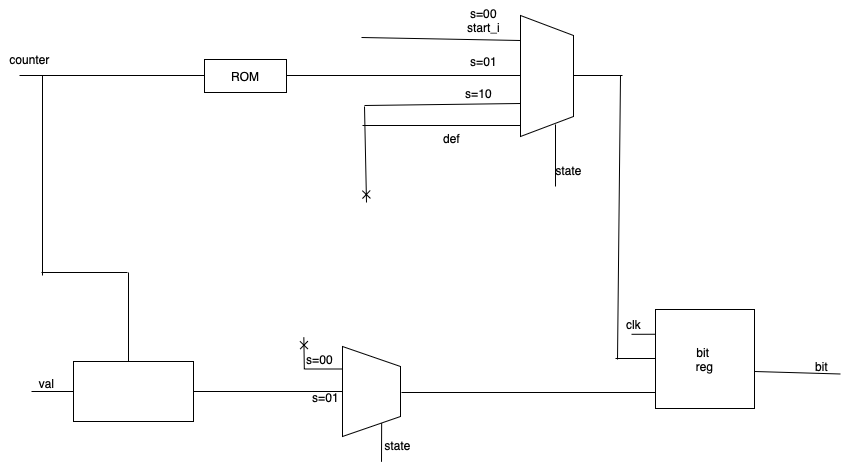

The diagram above was exported from draw.io. Its source (the exported page's mxGraphModel, read from the mxfile embedded in the PNG):
<mxGraphModel dx="815" dy="535" grid="0" gridSize="10" guides="1" tooltips="1" connect="1" arrows="1" fold="1" page="0" pageScale="1" pageWidth="827" pageHeight="1169" math="0" shadow="0">
  <root>
    <mxCell id="0" />
    <mxCell id="1" parent="0" />
    <mxCell id="7fofBs12pitv3q1yINzF-8" style="edgeStyle=orthogonalEdgeStyle;rounded=0;orthogonalLoop=1;jettySize=auto;html=1;exitX=0;exitY=0.25;exitDx=0;exitDy=0;endArrow=none;endFill=0;" edge="1" parent="1" source="XNuLIRJAO3lqKB1kFuSd-1">
      <mxGeometry relative="1" as="geometry">
        <mxPoint x="509.0049082438152" y="295.66666666666663" as="targetPoint" />
      </mxGeometry>
    </mxCell>
    <mxCell id="XNuLIRJAO3lqKB1kFuSd-1" value="bit&amp;nbsp;&lt;div&gt;reg&lt;/div&gt;" style="whiteSpace=wrap;html=1;aspect=fixed;" parent="1" vertex="1">
      <mxGeometry x="533" y="271" width="99" height="99" as="geometry" />
    </mxCell>
    <mxCell id="XNuLIRJAO3lqKB1kFuSd-11" value="" style="endArrow=none;html=1;rounded=0;" parent="1" edge="1">
      <mxGeometry width="50" height="50" relative="1" as="geometry">
        <mxPoint x="279" y="354" as="sourcePoint" />
        <mxPoint x="533" y="354" as="targetPoint" />
      </mxGeometry>
    </mxCell>
    <mxCell id="XNuLIRJAO3lqKB1kFuSd-12" value="" style="endArrow=none;html=1;rounded=0;" parent="1" edge="1">
      <mxGeometry width="50" height="50" relative="1" as="geometry">
        <mxPoint x="632" y="333" as="sourcePoint" />
        <mxPoint x="718" y="336" as="targetPoint" />
        <Array as="points">
          <mxPoint x="718" y="335.5" />
        </Array>
      </mxGeometry>
    </mxCell>
    <mxCell id="7fofBs12pitv3q1yINzF-11" style="edgeStyle=orthogonalEdgeStyle;rounded=0;orthogonalLoop=1;jettySize=auto;html=1;exitX=0.25;exitY=1;exitDx=0;exitDy=0;endArrow=cross;endFill=0;" edge="1" parent="1" source="XNuLIRJAO3lqKB1kFuSd-13">
      <mxGeometry relative="1" as="geometry">
        <mxPoint x="181.33824157714844" y="298.66789499918616" as="targetPoint" />
      </mxGeometry>
    </mxCell>
    <mxCell id="7fofBs12pitv3q1yINzF-15" style="edgeStyle=orthogonalEdgeStyle;rounded=0;orthogonalLoop=1;jettySize=auto;html=1;exitX=1;exitY=0.25;exitDx=0;exitDy=0;endArrow=none;endFill=0;" edge="1" parent="1" source="XNuLIRJAO3lqKB1kFuSd-13">
      <mxGeometry relative="1" as="geometry">
        <mxPoint x="259" y="423.3345616658529" as="targetPoint" />
      </mxGeometry>
    </mxCell>
    <mxCell id="XNuLIRJAO3lqKB1kFuSd-13" value="" style="shape=trapezoid;perimeter=trapezoidPerimeter;whiteSpace=wrap;html=1;fixedSize=1;direction=south;" parent="1" vertex="1">
      <mxGeometry x="220" y="308" width="58" height="90" as="geometry" />
    </mxCell>
    <mxCell id="XNuLIRJAO3lqKB1kFuSd-27" value="" style="endArrow=none;html=1;rounded=0;entryX=0.5;entryY=1;entryDx=0;entryDy=0;" parent="1" target="XNuLIRJAO3lqKB1kFuSd-13" edge="1">
      <mxGeometry width="50" height="50" relative="1" as="geometry">
        <mxPoint x="69" y="353" as="sourcePoint" />
        <mxPoint x="168" y="328" as="targetPoint" />
      </mxGeometry>
    </mxCell>
    <mxCell id="7fofBs12pitv3q1yINzF-10" style="edgeStyle=orthogonalEdgeStyle;rounded=0;orthogonalLoop=1;jettySize=auto;html=1;exitX=0;exitY=0.5;exitDx=0;exitDy=0;endArrow=none;endFill=0;" edge="1" parent="1" source="XNuLIRJAO3lqKB1kFuSd-28">
      <mxGeometry relative="1" as="geometry">
        <mxPoint x="-90.99509175618493" y="353" as="targetPoint" />
      </mxGeometry>
    </mxCell>
    <mxCell id="XNuLIRJAO3lqKB1kFuSd-28" value="" style="rounded=0;whiteSpace=wrap;html=1;" parent="1" vertex="1">
      <mxGeometry x="-49" y="323" width="120" height="60" as="geometry" />
    </mxCell>
    <mxCell id="XNuLIRJAO3lqKB1kFuSd-29" value="" style="endArrow=none;html=1;rounded=0;" parent="1" edge="1">
      <mxGeometry width="50" height="50" relative="1" as="geometry">
        <mxPoint x="6" y="323" as="sourcePoint" />
        <mxPoint x="6" y="234" as="targetPoint" />
      </mxGeometry>
    </mxCell>
    <mxCell id="XNuLIRJAO3lqKB1kFuSd-32" value="" style="endArrow=none;html=1;rounded=0;" parent="1" edge="1">
      <mxGeometry width="50" height="50" relative="1" as="geometry">
        <mxPoint x="-81" y="234" as="sourcePoint" />
        <mxPoint x="5" y="234" as="targetPoint" />
      </mxGeometry>
    </mxCell>
    <mxCell id="XNuLIRJAO3lqKB1kFuSd-34" value="" style="endArrow=none;html=1;rounded=0;" parent="1" edge="1">
      <mxGeometry width="50" height="50" relative="1" as="geometry">
        <mxPoint x="-80" y="237" as="sourcePoint" />
        <mxPoint x="-80" y="37" as="targetPoint" />
      </mxGeometry>
    </mxCell>
    <mxCell id="XNuLIRJAO3lqKB1kFuSd-35" value="" style="endArrow=none;html=1;rounded=0;" parent="1" edge="1">
      <mxGeometry width="50" height="50" relative="1" as="geometry">
        <mxPoint x="-103" y="37" as="sourcePoint" />
        <mxPoint x="82" y="37" as="targetPoint" />
      </mxGeometry>
    </mxCell>
    <mxCell id="XNuLIRJAO3lqKB1kFuSd-36" value="ROM" style="rounded=0;whiteSpace=wrap;html=1;" parent="1" vertex="1">
      <mxGeometry x="82" y="21" width="82" height="33" as="geometry" />
    </mxCell>
    <mxCell id="XNuLIRJAO3lqKB1kFuSd-37" value="" style="endArrow=none;html=1;rounded=0;" parent="1" edge="1">
      <mxGeometry width="50" height="50" relative="1" as="geometry">
        <mxPoint x="164" y="37" as="sourcePoint" />
        <mxPoint x="401" y="37" as="targetPoint" />
      </mxGeometry>
    </mxCell>
    <mxCell id="XNuLIRJAO3lqKB1kFuSd-38" value="" style="shape=trapezoid;perimeter=trapezoidPerimeter;whiteSpace=wrap;html=1;fixedSize=1;direction=south;" parent="1" vertex="1">
      <mxGeometry x="398" y="-23" width="53" height="121" as="geometry" />
    </mxCell>
    <mxCell id="XNuLIRJAO3lqKB1kFuSd-39" value="" style="endArrow=none;html=1;rounded=0;" parent="1" edge="1">
      <mxGeometry width="50" height="50" relative="1" as="geometry">
        <mxPoint x="239" y="-1" as="sourcePoint" />
        <mxPoint x="398" y="2" as="targetPoint" />
      </mxGeometry>
    </mxCell>
    <mxCell id="XNuLIRJAO3lqKB1kFuSd-40" value="" style="endArrow=none;html=1;rounded=0;" parent="1" edge="1">
      <mxGeometry width="50" height="50" relative="1" as="geometry">
        <mxPoint x="242" y="67" as="sourcePoint" />
        <mxPoint x="398" y="65" as="targetPoint" />
      </mxGeometry>
    </mxCell>
    <mxCell id="XNuLIRJAO3lqKB1kFuSd-41" value="" style="endArrow=none;html=1;rounded=0;startArrow=cross;startFill=0;" parent="1" edge="1">
      <mxGeometry width="50" height="50" relative="1" as="geometry">
        <mxPoint x="244" y="164" as="sourcePoint" />
        <mxPoint x="242" y="68" as="targetPoint" />
      </mxGeometry>
    </mxCell>
    <mxCell id="XNuLIRJAO3lqKB1kFuSd-42" value="" style="endArrow=none;html=1;rounded=0;entryX=1;entryY=1;entryDx=0;entryDy=0;" parent="1" edge="1">
      <mxGeometry width="50" height="50" relative="1" as="geometry">
        <mxPoint x="240" y="87" as="sourcePoint" />
        <mxPoint x="398" y="87" as="targetPoint" />
      </mxGeometry>
    </mxCell>
    <mxCell id="XNuLIRJAO3lqKB1kFuSd-43" value="" style="endArrow=none;html=1;rounded=0;" parent="1" edge="1">
      <mxGeometry width="50" height="50" relative="1" as="geometry">
        <mxPoint x="433" y="148" as="sourcePoint" />
        <mxPoint x="433" y="86" as="targetPoint" />
      </mxGeometry>
    </mxCell>
    <mxCell id="XNuLIRJAO3lqKB1kFuSd-44" value="" style="endArrow=none;html=1;rounded=0;" parent="1" edge="1">
      <mxGeometry width="50" height="50" relative="1" as="geometry">
        <mxPoint x="451" y="37" as="sourcePoint" />
        <mxPoint x="500" y="37" as="targetPoint" />
      </mxGeometry>
    </mxCell>
    <mxCell id="XNuLIRJAO3lqKB1kFuSd-45" value="" style="endArrow=none;html=1;rounded=0;" parent="1" edge="1">
      <mxGeometry width="50" height="50" relative="1" as="geometry">
        <mxPoint x="495" y="321" as="sourcePoint" />
        <mxPoint x="498" y="37" as="targetPoint" />
      </mxGeometry>
    </mxCell>
    <mxCell id="XNuLIRJAO3lqKB1kFuSd-49" value="" style="endArrow=none;html=1;rounded=0;" parent="1" edge="1">
      <mxGeometry width="50" height="50" relative="1" as="geometry">
        <mxPoint x="493" y="320" as="sourcePoint" />
        <mxPoint x="533" y="320" as="targetPoint" />
      </mxGeometry>
    </mxCell>
    <mxCell id="7fofBs12pitv3q1yINzF-1" value="counter" style="text;html=1;align=center;verticalAlign=middle;resizable=0;points=[];autosize=1;strokeColor=none;fillColor=none;" vertex="1" parent="1">
      <mxGeometry x="-122" y="8" width="58" height="26" as="geometry" />
    </mxCell>
    <mxCell id="7fofBs12pitv3q1yINzF-2" value="s=01" style="text;html=1;align=center;verticalAlign=middle;resizable=0;points=[];autosize=1;strokeColor=none;fillColor=none;" vertex="1" parent="1">
      <mxGeometry x="339" y="10" width="44" height="26" as="geometry" />
    </mxCell>
    <mxCell id="7fofBs12pitv3q1yINzF-3" value="s=00&lt;div&gt;start_i&lt;/div&gt;" style="text;html=1;align=center;verticalAlign=middle;resizable=0;points=[];autosize=1;strokeColor=none;fillColor=none;" vertex="1" parent="1">
      <mxGeometry x="335.5" y="-38" width="51" height="40" as="geometry" />
    </mxCell>
    <mxCell id="7fofBs12pitv3q1yINzF-4" value="state" style="text;html=1;align=center;verticalAlign=middle;resizable=0;points=[];autosize=1;strokeColor=none;fillColor=none;" vertex="1" parent="1">
      <mxGeometry x="424" y="119" width="44" height="26" as="geometry" />
    </mxCell>
    <mxCell id="7fofBs12pitv3q1yINzF-5" value="def" style="text;html=1;align=center;verticalAlign=middle;resizable=0;points=[];autosize=1;strokeColor=none;fillColor=none;" vertex="1" parent="1">
      <mxGeometry x="312" y="87" width="34" height="26" as="geometry" />
    </mxCell>
    <mxCell id="7fofBs12pitv3q1yINzF-6" value="s=10" style="text;html=1;align=center;verticalAlign=middle;resizable=0;points=[];autosize=1;strokeColor=none;fillColor=none;" vertex="1" parent="1">
      <mxGeometry x="334" y="42" width="44" height="26" as="geometry" />
    </mxCell>
    <mxCell id="7fofBs12pitv3q1yINzF-7" value="bit" style="text;html=1;align=center;verticalAlign=middle;resizable=0;points=[];autosize=1;strokeColor=none;fillColor=none;" vertex="1" parent="1">
      <mxGeometry x="683" y="315" width="31" height="26" as="geometry" />
    </mxCell>
    <mxCell id="7fofBs12pitv3q1yINzF-9" value="clk" style="text;html=1;align=center;verticalAlign=middle;resizable=0;points=[];autosize=1;strokeColor=none;fillColor=none;" vertex="1" parent="1">
      <mxGeometry x="495" y="273" width="32" height="26" as="geometry" />
    </mxCell>
    <mxCell id="7fofBs12pitv3q1yINzF-12" value="s=00" style="text;html=1;align=center;verticalAlign=middle;resizable=0;points=[];autosize=1;strokeColor=none;fillColor=none;" vertex="1" parent="1">
      <mxGeometry x="175" y="308" width="44" height="26" as="geometry" />
    </mxCell>
    <mxCell id="7fofBs12pitv3q1yINzF-13" value="s=01" style="text;html=1;align=center;verticalAlign=middle;resizable=0;points=[];autosize=1;strokeColor=none;fillColor=none;" vertex="1" parent="1">
      <mxGeometry x="181" y="346" width="44" height="26" as="geometry" />
    </mxCell>
    <mxCell id="7fofBs12pitv3q1yINzF-14" value="val" style="text;html=1;align=center;verticalAlign=middle;resizable=0;points=[];autosize=1;strokeColor=none;fillColor=none;" vertex="1" parent="1">
      <mxGeometry x="-93" y="332" width="33" height="26" as="geometry" />
    </mxCell>
    <mxCell id="7fofBs12pitv3q1yINzF-16" value="state" style="text;html=1;align=center;verticalAlign=middle;resizable=0;points=[];autosize=1;strokeColor=none;fillColor=none;" vertex="1" parent="1">
      <mxGeometry x="253" y="394" width="44" height="26" as="geometry" />
    </mxCell>
  </root>
</mxGraphModel>